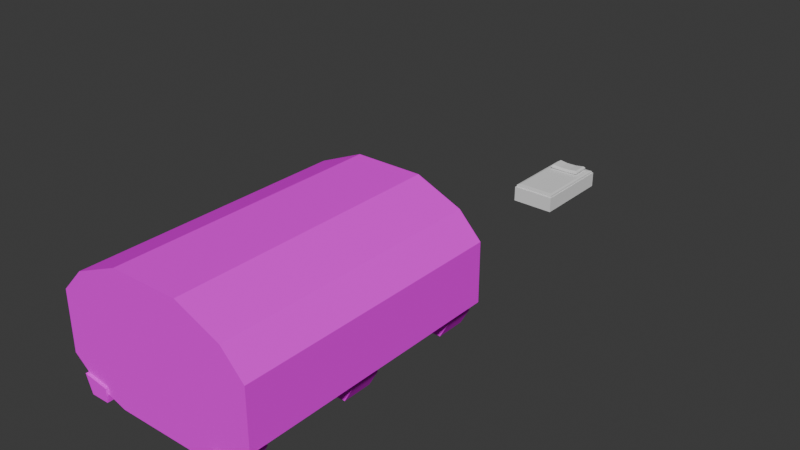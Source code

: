 # Source: furniture_apod.blend  (saved by Blender 4.4.32; exported with 4.5.12 LTS)
import bpy
from mathutils import Matrix  # noqa: F401  (used for matrix-valued properties, if any)

bpy.ops.wm.read_factory_settings(use_empty=True)
scene = bpy.context.scene
scene.name = 'Scene'

# ---- collections
col_collection = bpy.data.collections.new('Collection'); scene.collection.children.link(col_collection)

# ---- images (referenced by path relative to the original .blend; pixels are not part of the script)
import os
ASSET_DIR = os.environ.get("B2B_ASSET_DIR", "")  # directory of the original .blend (textures are referenced by path, not embedded)
HERE = os.path.dirname(os.path.abspath(__file__))  # packed textures are extracted next to this script under _unpacked/

def load_image(name, relpath, width, height, colorspace="sRGB"):
    """Load a texture the original file referenced (path relative to the .blend, or extracted next to this script)."""
    p = next((c for c in (os.path.join(HERE, relpath), os.path.join(ASSET_DIR, relpath)) if relpath and os.path.exists(c)), "")
    if p:
        img = bpy.data.images.load(p, check_existing=True)
        img.name = name
    else:  # same state as the original file: an image datablock whose file is absent (Cycles renders it pink)
        img = bpy.data.images.new(name, width, height)
        img.source = "FILE"
        img.filepath = "//" + (relpath or name)
    img.colorspace_settings.name = colorspace
    return img
img_wall_png = load_image('wall.png', 'wall.png', 1024, 1024, 'sRGB')
img_bloody_rust_png = load_image('bloody_rust.png', 'bloody_rust.png', 1024, 1024, 'sRGB')
img_metal_png = load_image('metal.png', 'metal.png', 1024, 1024, 'sRGB')

# ---- materials (node trees are filled in below, after node groups)
mat_material_001 = bpy.data.materials.new('Material.001')
mat_material_001.alpha_threshold = 0.0
mat_material_001.roughness = 0.5
mat_material_001.line_color = (0.0, 0.0, 0.0, 1.0)
mat_material_002 = bpy.data.materials.new('Material.002')
mat_material_003 = bpy.data.materials.new('Material.003')

# ---- material node trees
mat_material_001.use_nodes = True; mat_material_001.node_tree.nodes.clear()
_N = mat_material_001.node_tree.nodes; _L = mat_material_001.node_tree.links
n0 = _N.new('ShaderNodeOutputMaterial'); n0.name = 'Material Output'; n0.location = (300, 300)
n1 = _N.new('ShaderNodeBsdfPrincipled'); n1.name = 'Principled BSDF'; n1.location = (10, 300)
n1.inputs[3].default_value = 1.0
n2 = _N.new('ShaderNodeTexImage'); n2.name = 'Image Texture'; n2.location = (-280, 280)
n2.image = img_wall_png
_L.new(n1.outputs[0], n0.inputs[0])
_L.new(n2.outputs[0], n1.inputs[0])
n0.is_active_output = True
mat_material_002.use_nodes = True; mat_material_002.node_tree.nodes.clear()
_N = mat_material_002.node_tree.nodes; _L = mat_material_002.node_tree.links
n0 = _N.new('ShaderNodeBsdfPrincipled'); n0.name = 'Principled BSDF'; n0.location = (10, 300)
n0.inputs[3].default_value = 1.0
n1 = _N.new('ShaderNodeOutputMaterial'); n1.name = 'Material Output'; n1.location = (300, 300)
n2 = _N.new('ShaderNodeTexImage'); n2.name = 'Image Texture'; n2.location = (-280, 280)
n2.image = img_bloody_rust_png
_L.new(n0.outputs[0], n1.inputs[0])
_L.new(n2.outputs[0], n0.inputs[0])
n1.is_active_output = True
mat_material_003.use_nodes = True; mat_material_003.node_tree.nodes.clear()
_N = mat_material_003.node_tree.nodes; _L = mat_material_003.node_tree.links
n0 = _N.new('ShaderNodeBsdfPrincipled'); n0.name = 'Principled BSDF'; n0.location = (10, 300)
n0.inputs[3].default_value = 1.0
n1 = _N.new('ShaderNodeOutputMaterial'); n1.name = 'Material Output'; n1.location = (300, 300)
n2 = _N.new('ShaderNodeTexImage'); n2.name = 'Image Texture'; n2.location = (-280, 280)
n2.image = img_metal_png
_L.new(n0.outputs[0], n1.inputs[0])
_L.new(n2.outputs[0], n0.inputs[0])
n1.is_active_output = True

# ---- world
world_world = bpy.data.worlds.new('World'); scene.world = world_world
world_world.use_nodes = True; world_world.node_tree.nodes.clear()
_N = world_world.node_tree.nodes; _L = world_world.node_tree.links
n0 = _N.new('ShaderNodeOutputWorld'); n0.name = 'World Output'; n0.location = (300, 300)
n1 = _N.new('ShaderNodeBackground'); n1.name = 'Background'; n1.location = (10, 300)
n1.inputs[0].default_value = (0.05088, 0.05088, 0.05088, 1.0)
_L.new(n1.outputs[0], n0.inputs[0])
n0.is_active_output = True
world_world.color = (0.05088, 0.05088, 0.05088)
world_world.sun_shadow_jitter_overblur = 0.0

# ---- meshes
me_cube_026 = bpy.data.meshes.new('Cube.026')
me_cube_026.from_pydata([(3.0, 4.0, 2.291), (3.0, 4.0, 0.5419), (3.0, -4.0, 2.291), (3.0, -4.0, 0.5419), (-3.0, 4.0, 2.291), (-3.0, 4.0, 0.5419), (-3.0, -4.0, 2.291), (-3.0, -4.0, 0.5419), (0.7514, 4.0, -0.3361), (-1.3, 4.0, -0.3361), (1.0, -4.0, 3.564), (-1.0, -4.0, 3.564), (-1.3, -4.0, -0.3361), (1.3, -4.0, -0.3361), (-1.0, 4.0, 3.564), (1.0, 4.0, 3.564), (2.333, -4.0, 0.0), (2.333, 4.0, 2.996), (2.333, 4.0, 0.0), (2.333, -4.0, 2.996), (-2.333, 4.0, 0.0), (-2.333, -4.0, 2.996), (-2.333, -4.0, 0.0), (-2.333, 4.0, 2.996), (1.851, -0.4404, -0.3633), (1.851, -0.4404, 0.03669), (1.851, 0.4404, -0.3633), (1.851, 0.4404, 0.03669), (2.388, -0.4404, -0.3633), (2.676, -0.4404, 0.156), (2.388, 0.4404, -0.3633), (2.676, 0.4404, 0.156), (1.851, -4.072, -0.3633), (1.851, -4.072, 0.03669), (1.851, -3.192, -0.3633), (1.851, -3.192, 0.03669), (2.388, -4.072, -0.3633), (2.676, -4.072, 0.156), (2.388, -3.192, -0.3633), (2.676, -3.192, 0.156), (1.851, 3.211, -0.3633), (1.851, 3.211, 0.03669), (1.851, 4.092, -0.3633), (1.851, 4.092, 0.03669), (2.388, 3.211, -0.3633), (2.676, 3.211, 0.1557), (2.388, 4.092, -0.3633), (2.676, 4.092, 0.1557), (-2.405, -0.4404, -0.3633), (-2.596, -0.4404, 0.156), (-2.405, 0.4404, -0.3633), (-2.596, 0.4404, 0.156), (-1.858, -0.4375, -0.3613), (-1.858, -0.4375, 0.03866), (-1.858, 0.4433, -0.3613), (-1.858, 0.4433, 0.03866), (-2.405, -4.072, -0.3633), (-2.596, -4.072, 0.156), (-2.405, -3.192, -0.3633), (-2.596, -3.192, 0.156), (-1.858, -4.07, -0.3613), (-1.858, -4.07, 0.03866), (-1.858, -3.189, -0.3613), (-1.858, -3.189, 0.03866), (-2.405, 3.211, -0.3633), (-2.596, 3.211, 0.156), (-2.405, 4.092, -0.3633), (-2.596, 4.092, 0.156), (-1.858, 3.214, -0.3613), (-1.858, 3.214, 0.03866), (-1.858, 4.095, -0.3613), (-1.858, 4.095, 0.03866), (3.0, 4.0, 1.615), (-3.0, -4.0, 1.615), (3.0, -4.0, 1.615), (-3.0, 4.0, 1.615), (-1.116, 4.0, 2.058), (0.5848, 4.0, 1.935), (1.116, -4.0, 2.058), (-1.116, -4.0, 2.058), (2.333, -4.0, 1.838), (2.167, 4.0, 1.935), (-2.333, 4.0, 1.838), (-2.333, -4.0, 1.838), (-3.0, -4.0, 2.115), (-1.03, 4.0, 3.172), (0.9672, 4.0, 3.172), (1.03, -4.0, 3.172), (-1.03, -4.0, 3.172), (2.333, -4.0, 2.695), (2.333, 4.0, 2.695), (-2.333, 4.0, 2.695), (-2.333, -4.0, 2.695), (3.0, 4.0, 2.115), (3.0, -4.0, 2.115), (-3.0, 4.0, 2.115), (1.817, -4.0, -0.168), (1.667, 4.0, 3.28), (1.852, 4.0, -0.168), (1.667, -4.0, 3.28), (1.725, -4.0, 1.948), (1.826, 4.0, 2.374), (1.682, -4.0, 2.934), (1.852, 4.0, 2.934), (1.302, 4.0, -0.2521), (1.333, -4.0, 3.422), (1.135, 4.0, 2.393), (1.41, 4.0, 3.053), (1.558, -4.0, -0.2521), (1.333, 4.0, 3.422), (1.42, -4.0, 2.003), (1.356, -4.0, 3.053), (3.0, 4.0, 0.9619), (3.0, -4.0, 0.9619), (-3.0, 4.0, 0.9619), (-3.0, -4.0, 0.9619), (-1.228, 4.0, 0.6004), (0.5848, 4.0, 0.5526), (1.228, -4.0, 0.6004), (-1.228, -4.0, 0.6004), (2.333, -4.0, 0.7193), (2.167, 4.0, 0.4331), (-2.333, 4.0, 0.7193), (-2.333, -4.0, 0.7193), (1.781, -4.0, 0.6599), (1.504, -4.0, 0.6302), (1.137, 4.0, 0.09653), (1.664, 4.0, 0.09347)], [], [(92, 84, 6, 21), (90, 93, 0, 17), (88, 92, 21, 11), (85, 86, 15, 14), (91, 85, 14, 23), (103, 90, 17, 97), (87, 88, 11, 10), (111, 87, 10, 105), (94, 89, 19, 2), (95, 91, 23, 4), (109, 105, 10, 15), (21, 23, 14, 11), (5, 7, 22, 20), (20, 22, 12, 9), (108, 104, 8, 13), (0, 2, 19, 17), (15, 10, 11, 14), (9, 12, 13, 8), (93, 94, 2, 0), (18, 16, 3, 1), (84, 95, 4, 6), (23, 21, 6, 4), (24, 25, 27, 26), (26, 27, 31, 30), (30, 31, 29, 28), (28, 29, 25, 24), (26, 30, 28, 24), (31, 27, 25, 29), (32, 33, 35, 34), (34, 35, 39, 38), (38, 39, 37, 36), (36, 37, 33, 32), (34, 38, 36, 32), (39, 35, 33, 37), (40, 41, 43, 42), (42, 43, 47, 46), (46, 47, 45, 44), (44, 45, 41, 40), (42, 46, 44, 40), (47, 43, 41, 45), (48, 49, 51, 50), (50, 51, 55, 54), (54, 55, 53, 52), (52, 53, 49, 48), (50, 54, 52, 48), (55, 51, 49, 53), (56, 57, 59, 58), (58, 59, 63, 62), (62, 63, 61, 60), (60, 61, 57, 56), (58, 62, 60, 56), (63, 59, 57, 61), (64, 65, 67, 66), (66, 67, 71, 70), (70, 71, 69, 68), (68, 69, 65, 64), (66, 70, 68, 64), (71, 67, 65, 69), (115, 114, 75, 73), (112, 113, 74, 72), (114, 122, 82, 75), (113, 120, 80, 74), (125, 118, 78, 110), (118, 119, 79, 78), (122, 116, 76, 82), (116, 117, 77, 76), (119, 123, 83, 79), (121, 112, 72, 81), (123, 115, 73, 83), (73, 75, 95, 84), (72, 74, 94, 93), (75, 82, 91, 95), (74, 80, 89, 94), (110, 78, 87, 111), (78, 79, 88, 87), (101, 81, 90, 103), (82, 76, 85, 91), (76, 77, 86, 85), (79, 83, 92, 88), (81, 72, 93, 90), (83, 73, 84, 92), (106, 101, 103, 107), (80, 100, 102, 89), (120, 124, 100, 80), (16, 18, 98, 96), (17, 19, 99, 97), (89, 102, 99, 19), (107, 103, 97, 109), (86, 107, 109, 15), (77, 106, 107, 86), (100, 110, 111, 102), (124, 125, 110, 100), (96, 98, 104, 108), (97, 99, 105, 109), (102, 111, 105, 99), (96, 108, 125, 124), (16, 96, 124, 120), (22, 7, 115, 123), (18, 1, 112, 121), (12, 22, 123, 119), (9, 8, 117, 116), (20, 9, 116, 122), (13, 12, 119, 118), (108, 13, 118, 125), (3, 16, 120, 113), (5, 20, 122, 114), (1, 3, 113, 112), (7, 5, 114, 115), (121, 127, 98, 18), (98, 127, 126, 104), (104, 126, 117, 8)])
me_cube_026.polygons.foreach_set('use_smooth', [1, 1, 1, 1, 1, 1, 1, 1, 1, 1, 1, 1, 1, 1, 1, 1, 1, 1, 1, 1, 1, 1, 0, 0, 0, 0, 0, 0, 0, 0, 0, 0, 0, 0, 0, 0, 0, 0, 0, 0, 0, 0, 0, 0, 0, 0, 0, 0, 0, 0, 0, 0, 0, 0, 0, 0, 0, 0, 1, 1, 1, 1, 1, 1, 1, 1, 1, 1, 1, 1, 1, 1, 1, 1, 1, 1, 1, 1, 1, 1, 1, 1, 1, 1, 1, 1, 1, 1, 1, 1, 1, 1, 1, 1, 1, 1, 1, 1, 1, 1, 1, 1, 1, 1, 1, 1, 1, 1, 1, 1, 1])
_k = set([(0, 2), (0, 17), (0, 93), (1, 3), (1, 18), (1, 112), (2, 19), (2, 94), (3, 16), (3, 113), (4, 6), (4, 23), (4, 95), (5, 7), (5, 20), (5, 114), (6, 21), (6, 84), (7, 22), (7, 115), (8, 9), (8, 13), (8, 104), (8, 117), (9, 12), (9, 20), (9, 116), (10, 11), (10, 15), (10, 87), (10, 105), (11, 14), (11, 21), (11, 88), (12, 13), (12, 22), (12, 119), (13, 108), (13, 118), (14, 15), (14, 23), (14, 85), (15, 86), (15, 109), (16, 18), (16, 96), (16, 120), (17, 19), (17, 90), (17, 97), (18, 98), (18, 121), (19, 89), (19, 99), (20, 22), (20, 122), (21, 23), (21, 92), (22, 123), (23, 91), (72, 93), (72, 112), (73, 84), (73, 115), (74, 94), (74, 113), (75, 95), (75, 114), (76, 85), (76, 116), (77, 86), (77, 117), (78, 87), (78, 118), (79, 88), (79, 119), (80, 89), (80, 120), (81, 90), (81, 121), (82, 91), (82, 122), (83, 92), (83, 123), (96, 108), (97, 109), (98, 104), (99, 105)])
me_cube_026.attributes.new('sharp_edge', 'BOOLEAN', 'EDGE').data.foreach_set('value', [ (min(e.vertices), max(e.vertices)) in _k for e in me_cube_026.edges])
_uv = me_cube_026.uv_layers.new(name='UVMap')
_uv.uv.foreach_set('vector', [0.2872, 0.7656, 0.2317, 0.669, 0.2317, 0.6983, 0.2872, 0.8158, 0.6761, 0.7656, 0.7317, 0.669, 0.7317, 0.6983, 0.6761, 0.8158, 0.3958, 0.8452, 0.2872, 0.7656, 0.2872, 0.8158, 0.3983, 0.9105, 0.3958, 0.8452, 0.5623, 0.8452, 0.565, 0.9105, 0.3983, 0.9105, 0.2872, 0.7656, 0.3958, 0.8452, 0.3983, 0.9105, 0.2872, 0.8158, 0.636, 0.8054, 0.6761, 0.7656, 0.6761, 0.8158, 0.6205, 0.8632, 0.5675, 0.8452, 0.3958, 0.8452, 0.3983, 0.9105, 0.565, 0.9105, 0.5946, 0.8253, 0.5675, 0.8452, 0.565, 0.9105, 0.5928, 0.8868, 0.7317, 0.669, 0.6761, 0.7656, 0.6761, 0.8158, 0.7317, 0.6983, 0.2317, 0.669, 0.2872, 0.7656, 0.2872, 0.8158, 0.2317, 0.6983, 0.5928, 1.184, 0.5928, -0.149, 0.565, -0.149, 0.565, 1.184, 0.2872, -0.149, 0.2872, 1.184, 0.3983, 1.184, 0.3983, -0.149, 0.2317, 1.184, 0.2317, -0.149, 0.2872, -0.149, 0.2872, 1.184, 0.2872, 1.184, 0.2872, -0.149, 0.3733, -0.149, 0.3733, 1.184, 0.6115, -0.149, 0.5901, 1.184, 0.5443, 1.184, 0.59, -0.149, 0.8421, 0.6983, 0.1755, 0.6983, 0.1755, 0.8158, 0.8421, 0.8158, 0.565, 1.184, 0.565, -0.149, 0.3983, -0.149, 0.3983, 1.184, 0.3733, 1.184, 0.3733, -0.149, 0.59, -0.149, 0.5443, 1.184, 0.8421, 0.669, 0.1755, 0.669, 0.1755, 0.6983, 0.8421, 0.6983, 0.6761, 1.184, 0.6761, -0.149, 0.7317, -0.149, 0.7317, 1.184, 0.1755, 0.669, 0.8421, 0.669, 0.8421, 0.6983, 0.1755, 0.6983, 0.8421, 0.8158, 0.1755, 0.8158, 0.1755, 0.6983, 0.8421, 0.6983, 0.4721, 0.2559, 0.4721, 0.3226, 0.5455, 0.3226, 0.5455, 0.2559, 0.6359, 0.2559, 0.6359, 0.3226, 0.7046, 0.3425, 0.6807, 0.2559, 0.5455, 0.2559, 0.5455, 0.3425, 0.4721, 0.3425, 0.4721, 0.2559, 0.6807, 0.2559, 0.7046, 0.3425, 0.6359, 0.3226, 0.6359, 0.2559, 0.6359, 0.591, 0.6807, 0.591, 0.6807, 0.4442, 0.6359, 0.4442, 0.7046, 0.591, 0.6359, 0.591, 0.6359, 0.4442, 0.7046, 0.4442, 0.1694, 0.2559, 0.1694, 0.3226, 0.2428, 0.3226, 0.2428, 0.2559, 0.6359, 0.2559, 0.6359, 0.3226, 0.7046, 0.3425, 0.6807, 0.2559, 0.2428, 0.2559, 0.2428, 0.3425, 0.1694, 0.3425, 0.1694, 0.2559, 0.6807, 0.2559, 0.7046, 0.3425, 0.6359, 0.3226, 0.6359, 0.2559, 0.6359, -0.01431, 0.6807, -0.01431, 0.6807, -0.1611, 0.6359, -0.1611, 0.7046, -0.01431, 0.6359, -0.01431, 0.6359, -0.1611, 0.7046, -0.1611, 0.7764, 0.2559, 0.7764, 0.3226, 0.8498, 0.3226, 0.8498, 0.2559, 0.6359, 0.2559, 0.6359, 0.3226, 0.6807, 0.3226, 0.6807, 0.2559, 0.8498, 0.2559, 0.8498, 0.3226, 0.7764, 0.3226, 0.7764, 0.2559, 0.6807, 0.2559, 0.6807, 0.3226, 0.6359, 0.3226, 0.6359, 0.2559, 0.6359, 1.2, 0.6807, 1.2, 0.6807, 1.053, 0.6359, 1.053, 0.6807, 1.2, 0.6359, 1.2, 0.6359, 1.053, 0.6807, 1.053, 0.4721, 0.2559, 0.4721, 0.3425, 0.5455, 0.3425, 0.5455, 0.2559, 0.2813, 0.2559, 0.2653, 0.3425, 0.3269, 0.3229, 0.3269, 0.2563, 0.5458, 0.2563, 0.5458, 0.3229, 0.4724, 0.3229, 0.4724, 0.2563, 0.3269, 0.2563, 0.3269, 0.3229, 0.2653, 0.3425, 0.2813, 0.2559, 0.2813, 0.591, 0.3269, 0.5915, 0.3269, 0.4447, 0.2813, 0.4442, 0.3269, 0.5915, 0.2653, 0.591, 0.2653, 0.4442, 0.3269, 0.4447, 0.1694, 0.2559, 0.1694, 0.3425, 0.2428, 0.3425, 0.2428, 0.2559, 0.2813, 0.2559, 0.2653, 0.3425, 0.3269, 0.3229, 0.3269, 0.2563, 0.2431, 0.2563, 0.2431, 0.3229, 0.1697, 0.3229, 0.1697, 0.2563, 0.3269, 0.2563, 0.3269, 0.3229, 0.2653, 0.3425, 0.2813, 0.2559, 0.2813, -0.01431, 0.3269, -0.01382, 0.3269, -0.1606, 0.2813, -0.1611, 0.3269, -0.01382, 0.2653, -0.01431, 0.2653, -0.1611, 0.3269, -0.1606, 0.7764, 0.2559, 0.7764, 0.3425, 0.8498, 0.3425, 0.8498, 0.2559, 0.2813, 0.2559, 0.2653, 0.3425, 0.3269, 0.3229, 0.3269, 0.2563, 0.85, 0.2563, 0.85, 0.3229, 0.7766, 0.3229, 0.7766, 0.2563, 0.3269, 0.2563, 0.3269, 0.3229, 0.2653, 0.3425, 0.2813, 0.2559, 0.2813, 1.2, 0.3269, 1.2, 0.3269, 1.053, 0.2813, 1.053, 0.3269, 1.2, 0.2653, 1.2, 0.2653, 1.053, 0.3269, 1.053, 0.1755, 0.4768, 0.8421, 0.4768, 0.8421, 0.5857, 0.1755, 0.5857, 0.8421, 0.4768, 0.1755, 0.4768, 0.1755, 0.5857, 0.8421, 0.5857, 0.2317, 0.4768, 0.2872, 0.4364, 0.2872, 0.6229, 0.2317, 0.5857, 0.7317, 0.4768, 0.6761, 0.4364, 0.6761, 0.6229, 0.7317, 0.5857, 0.607, 0.4215, 0.584, 0.4166, 0.5746, 0.6594, 0.6, 0.6503, 0.584, 0.4166, 0.3793, 0.4166, 0.3887, 0.6594, 0.5746, 0.6594, 0.2872, 0.4364, 0.3793, 0.4166, 0.3887, 0.6594, 0.2872, 0.6229, 0.3793, 0.4166, 0.5304, 0.4086, 0.5304, 0.6391, 0.3887, 0.6594, 0.3793, 0.4166, 0.2872, 0.4364, 0.2872, 0.6229, 0.3887, 0.6594, 0.6622, 0.3887, 0.7317, 0.4768, 0.7317, 0.5857, 0.6622, 0.6391, 0.2872, 0.4364, 0.2317, 0.4768, 0.2317, 0.5857, 0.2872, 0.6229, 0.1755, 0.5857, 0.8421, 0.5857, 0.8421, 0.669, 0.1755, 0.669, 0.8421, 0.5857, 0.1755, 0.5857, 0.1755, 0.669, 0.8421, 0.669, 0.2317, 0.5857, 0.2872, 0.6229, 0.2872, 0.7656, 0.2317, 0.669, 0.7317, 0.5857, 0.6761, 0.6229, 0.6761, 0.7656, 0.7317, 0.669, 0.6, 0.6503, 0.5746, 0.6594, 0.5675, 0.8452, 0.5946, 0.8253, 0.5746, 0.6594, 0.3887, 0.6594, 0.3958, 0.8452, 0.5675, 0.8452, 0.6339, 0.7121, 0.6622, 0.6391, 0.6761, 0.7656, 0.636, 0.8054, 0.2872, 0.6229, 0.3887, 0.6594, 0.3958, 0.8452, 0.2872, 0.7656, 0.3887, 0.6594, 0.5304, 0.6391, 0.5623, 0.8452, 0.3958, 0.8452, 0.3887, 0.6594, 0.2872, 0.6229, 0.2872, 0.7656, 0.3958, 0.8452, 0.6622, 0.6391, 0.7317, 0.5857, 0.7317, 0.669, 0.6761, 0.7656, 0.2872, 0.6229, 0.2317, 0.5857, 0.2317, 0.669, 0.2872, 0.7656, 0.5763, 0.7153, 0.6339, 0.7121, 0.636, 0.8054, 0.5991, 0.8253, 0.6761, 0.6229, 0.6254, 0.6412, 0.6218, 0.8054, 0.6761, 0.7656, 0.6761, 0.4364, 0.63, 0.4265, 0.6254, 0.6412, 0.6761, 0.6229, 0.6761, -0.149, 0.6761, 1.184, 0.636, 1.184, 0.633, -0.149, 0.6761, 1.184, 0.6761, -0.149, 0.6205, -0.149, 0.6205, 1.184, 0.6761, 0.7656, 0.6218, 0.8054, 0.6205, 0.8632, 0.6761, 0.8158, 0.5991, 0.8253, 0.636, 0.8054, 0.6205, 0.8632, 0.5928, 0.8868, 0.5623, 0.8452, 0.5991, 0.8253, 0.5928, 0.8868, 0.565, 0.9105, 0.5304, 0.6391, 0.5763, 0.7153, 0.5991, 0.8253, 0.5623, 0.8452, 0.6254, 0.6412, 0.6, 0.6503, 0.5946, 0.8253, 0.6218, 0.8054, 0.63, 0.4265, 0.607, 0.4215, 0.6, 0.6503, 0.6254, 0.6412, 0.633, -0.149, 0.636, 1.184, 0.5901, 1.184, 0.6115, -0.149, 0.6205, 1.184, 0.6205, -0.149, 0.5928, -0.149, 0.5928, 1.184, 0.6218, 0.8054, 0.5946, 0.8253, 0.5928, 0.8868, 0.6205, 0.8632, 0.633, 0.2885, 0.6115, 0.2745, 0.607, 0.4215, 0.63, 0.4265, 0.6761, 0.3165, 0.633, 0.2885, 0.63, 0.4265, 0.6761, 0.4364, 0.2872, 0.3165, 0.2317, 0.4068, 0.2317, 0.4768, 0.2872, 0.4364, 0.6761, 0.3165, 0.7317, 0.4068, 0.7317, 0.4768, 0.6622, 0.3887, 0.3733, 0.2605, 0.2872, 0.3165, 0.2872, 0.4364, 0.3793, 0.4166, 0.3733, 0.2605, 0.5443, 0.2605, 0.5304, 0.4086, 0.3793, 0.4166, 0.2872, 0.3165, 0.3733, 0.2605, 0.3793, 0.4166, 0.2872, 0.4364, 0.59, 0.2605, 0.3733, 0.2605, 0.3793, 0.4166, 0.584, 0.4166, 0.6115, 0.2745, 0.59, 0.2605, 0.584, 0.4166, 0.607, 0.4215, 0.7317, 0.4068, 0.6761, 0.3165, 0.6761, 0.4364, 0.7317, 0.4768, 0.2317, 0.4068, 0.2872, 0.3165, 0.2872, 0.4364, 0.2317, 0.4768, 0.8421, 0.4068, 0.1755, 0.4068, 0.1755, 0.4768, 0.8421, 0.4768, 0.1755, 0.4068, 0.8421, 0.4068, 0.8421, 0.4768, 0.1755, 0.4768, 0.6622, 0.3887, 0.6204, 0.3321, 0.636, 0.2885, 0.6761, 0.3165, 0.636, 0.2885, 0.6204, 0.3321, 0.5764, 0.3326, 0.5901, 0.2745, 0.5901, 0.2745, 0.5764, 0.3326, 0.5304, 0.4086, 0.5443, 0.2605])
me_cube_026.materials.append(mat_material_001)
me_cube_026.materials.append(mat_material_002)
me_cube_026.materials.append(mat_material_003)
me_cube_026.use_mirror_vertex_groups = False
me_cube_026.update()
me_cube_001 = bpy.data.meshes.new('Cube.001')
me_cube_001.from_pydata([(-0.6596, -1.251, -0.3089), (-0.6596, -1.251, 0.1609), (-0.6596, 1.251, -0.3089), (-0.6596, 1.251, 0.1609), (0.6596, -1.251, -0.3089), (0.6596, -1.251, 0.1609), (0.6596, 1.251, -0.3089), (0.6596, 1.251, 0.1609), (-0.6403, -1.214, -0.2426), (-0.5635, -1.093, 0.2401), (-0.6403, 1.214, -0.2426), (-0.5635, 1.093, 0.2401), (0.6403, -1.214, -0.2426), (0.5635, -1.093, 0.2401), (0.6403, 1.214, -0.2426), (0.5635, 1.093, 0.2401), (-0.6337, -1.201, 0.2208), (-0.6337, 1.201, 0.2208), (0.6337, 1.201, 0.2208), (0.6337, -1.201, 0.2208), (-0.4169, 0.5556, 0.2453), (-0.4169, 0.5556, 0.378), (-0.43, 1.006, 0.2453), (-0.43, 1.006, 0.378), (0.4134, 0.5797, 0.2453), (0.4134, 0.5797, 0.378), (0.4003, 1.03, 0.2453), (0.4003, 1.03, 0.378), (0.1397, 0.9966, 0.2358), (-0.1678, 0.9877, 0.2358), (-0.1678, 0.9877, 0.3518), (0.1397, 0.9966, 0.3518), (-0.1555, 0.5632, 0.2358), (0.152, 0.5721, 0.2358), (0.152, 0.5721, 0.3518), (-0.1555, 0.5632, 0.3518), (-0.4614, 0.4979, 0.2896), (-0.4614, 0.4979, 0.3338), (-0.4777, 1.061, 0.3338), (-0.4777, 1.061, 0.2896), (0.4448, 1.088, 0.3338), (0.4448, 1.088, 0.2896), (0.4612, 0.5247, 0.3338), (0.4612, 0.5247, 0.2896), (0.1537, 0.5158, 0.3131), (0.1537, 0.5158, 0.2744), (-0.1539, 0.5069, 0.3131), (-0.1539, 0.5069, 0.2744), (-0.1695, 1.044, 0.3131), (-0.1695, 1.044, 0.2744), (0.138, 1.053, 0.3131), (0.138, 1.053, 0.2744)], [], [(0, 1, 3, 2), (2, 3, 7, 6), (6, 7, 5, 4), (4, 5, 1, 0), (2, 6, 4, 0), (7, 3, 1, 5), (16, 9, 11, 17), (17, 11, 15, 18), (18, 15, 13, 19), (19, 13, 9, 16), (10, 14, 12, 8), (15, 11, 9, 13), (12, 19, 16, 8), (14, 18, 19, 12), (10, 17, 18, 14), (8, 16, 17, 10), (37, 21, 23, 38), (50, 31, 27, 40), (40, 27, 25, 42), (46, 35, 21, 37), (28, 26, 24, 33), (30, 23, 21, 35), (27, 31, 34, 25), (31, 30, 35, 34), (22, 29, 32, 20), (29, 28, 33, 32), (42, 25, 34, 44), (44, 34, 35, 46), (38, 23, 30, 48), (48, 30, 31, 50), (29, 49, 51, 28), (49, 48, 50, 51), (22, 39, 49, 29), (39, 38, 48, 49), (33, 45, 47, 32), (45, 44, 46, 47), (24, 43, 45, 33), (43, 42, 44, 45), (32, 47, 36, 20), (47, 46, 37, 36), (26, 41, 43, 24), (41, 40, 42, 43), (28, 51, 41, 26), (51, 50, 40, 41), (20, 36, 39, 22), (36, 37, 38, 39)])
_uv = me_cube_001.uv_layers.new(name='UVMap')
_uv.uv.foreach_set('vector', [0.375, 0.0, 0.625, 0.0, 0.625, 0.25, 0.375, 0.25, 0.375, 0.25, 0.625, 0.25, 0.625, 0.5, 0.375, 0.5, 0.375, 0.5, 0.625, 0.5, 0.625, 0.75, 0.375, 0.75, 0.375, 0.75, 0.625, 0.75, 0.625, 1.0, 0.375, 1.0, 0.125, 0.5, 0.375, 0.5, 0.375, 0.75, 0.125, 0.75, 0.625, 0.5, 0.875, 0.5, 0.875, 0.75, 0.625, 0.75, 0.5786, 0.0, 0.625, 0.0, 0.625, 0.25, 0.5786, 0.25, 0.5786, 0.25, 0.625, 0.25, 0.625, 0.5, 0.5786, 0.5, 0.5786, 0.5, 0.625, 0.5, 0.625, 0.75, 0.5786, 0.75, 0.5786, 0.75, 0.625, 0.75, 0.625, 1.0, 0.5786, 1.0, 0.125, 0.5, 0.375, 0.5, 0.375, 0.75, 0.125, 0.75, 0.625, 0.5, 0.875, 0.5, 0.875, 0.75, 0.625, 0.75, 0.375, 0.75, 0.5786, 0.75, 0.5786, 1.0, 0.375, 1.0, 0.375, 0.5, 0.5786, 0.5, 0.5786, 0.75, 0.375, 0.75, 0.375, 0.25, 0.5786, 0.25, 0.5786, 0.5, 0.375, 0.5, 0.375, 0.0, 0.5786, 0.0, 0.5786, 0.25, 0.375, 0.25, 0.5417, 0.0, 0.625, 0.0, 0.625, 0.25, 0.5417, 0.25, 0.5417, 0.4167, 0.625, 0.4167, 0.625, 0.5, 0.5417, 0.5, 0.5417, 0.5, 0.625, 0.5, 0.625, 0.75, 0.5417, 0.75, 0.5417, 0.9167, 0.625, 0.9167, 0.625, 1.0, 0.5417, 1.0, 0.2917, 0.5, 0.375, 0.5, 0.375, 0.75, 0.2917, 0.75, 0.7917, 0.5, 0.875, 0.5, 0.875, 0.75, 0.7917, 0.75, 0.625, 0.5, 0.7083, 0.5, 0.7083, 0.75, 0.625, 0.75, 0.7083, 0.5, 0.7917, 0.5, 0.7917, 0.75, 0.7083, 0.75, 0.125, 0.5, 0.2083, 0.5, 0.2083, 0.75, 0.125, 0.75, 0.2083, 0.5, 0.2917, 0.5, 0.2917, 0.75, 0.2083, 0.75, 0.5417, 0.75, 0.625, 0.75, 0.625, 0.8333, 0.5417, 0.8333, 0.5417, 0.8333, 0.625, 0.8333, 0.625, 0.9167, 0.5417, 0.9167, 0.5417, 0.25, 0.625, 0.25, 0.625, 0.3333, 0.5417, 0.3333, 0.5417, 0.3333, 0.625, 0.3333, 0.625, 0.4167, 0.5417, 0.4167, 0.375, 0.3333, 0.4583, 0.3333, 0.4583, 0.4167, 0.375, 0.4167, 0.4583, 0.3333, 0.5417, 0.3333, 0.5417, 0.4167, 0.4583, 0.4167, 0.375, 0.25, 0.4583, 0.25, 0.4583, 0.3333, 0.375, 0.3333, 0.4583, 0.25, 0.5417, 0.25, 0.5417, 0.3333, 0.4583, 0.3333, 0.375, 0.8333, 0.4583, 0.8333, 0.4583, 0.9167, 0.375, 0.9167, 0.4583, 0.8333, 0.5417, 0.8333, 0.5417, 0.9167, 0.4583, 0.9167, 0.375, 0.75, 0.4583, 0.75, 0.4583, 0.8333, 0.375, 0.8333, 0.4583, 0.75, 0.5417, 0.75, 0.5417, 0.8333, 0.4583, 0.8333, 0.375, 0.9167, 0.4583, 0.9167, 0.4583, 1.0, 0.375, 1.0, 0.4583, 0.9167, 0.5417, 0.9167, 0.5417, 1.0, 0.4583, 1.0, 0.375, 0.5, 0.4583, 0.5, 0.4583, 0.75, 0.375, 0.75, 0.4583, 0.5, 0.5417, 0.5, 0.5417, 0.75, 0.4583, 0.75, 0.375, 0.4167, 0.4583, 0.4167, 0.4583, 0.5, 0.375, 0.5, 0.4583, 0.4167, 0.5417, 0.4167, 0.5417, 0.5, 0.4583, 0.5, 0.375, 0.0, 0.4583, 0.0, 0.4583, 0.25, 0.375, 0.25, 0.4583, 0.0, 0.5417, 0.0, 0.5417, 0.25, 0.4583, 0.25])
me_cube_001.update()

# ---- objects
ob_cube_011 = bpy.data.objects.new('Cube.011', me_cube_026)
ob_cube = bpy.data.objects.new('Cube', me_cube_001)

# ---- transforms, parenting, visibility, modifiers, constraints
ob_cube_011.location = (0.0, -11.0, 0.0)
ob_cube_011.lock_rotations_4d = False
ob_cube_011.empty_display_type = 'ARROWS'
ob_cube_011.lineart.crease_threshold = 0.0
ob_cube.location = (0.3404, 0.7494, 0.3089)

# ---- collection membership
col_collection.objects.link(ob_cube_011)
col_collection.objects.link(ob_cube)

# ---- scene / render settings (as saved in the file)
scene.frame_start = 1; scene.frame_end = 250; scene.frame_set(1)
scene.render.engine = 'BLENDER_EEVEE_NEXT'
bpy.context.view_layer.update()

# ---- added for rendering (the .blend has no active camera and no usable light): camera, sun
cam_auto = bpy.data.cameras.new('AutoCamera')
cam_auto.lens = 50.0
cam_auto.sensor_width = 36.0
cam_auto.clip_end = 1000.0
ob_auto_camera = bpy.data.objects.new('AutoCamera', cam_auto)
scene.collection.objects.link(ob_auto_camera)
ob_auto_camera.location = (17.1327, -27.0955, 15.3066)
ob_auto_camera.rotation_euler = (1.09748, -7.21219e-08, 0.694738)
scene.camera = ob_auto_camera
light_auto_sun = bpy.data.lights.new('AutoSun', 'SUN')
light_auto_sun.energy = 3.0
light_auto_sun.angle = 0.0523599
ob_auto_sun = bpy.data.objects.new('AutoSun', light_auto_sun)
scene.collection.objects.link(ob_auto_sun)
ob_auto_sun.rotation_euler = (0.872665, 0.174533, 0.523599)
bpy.context.view_layer.update()
